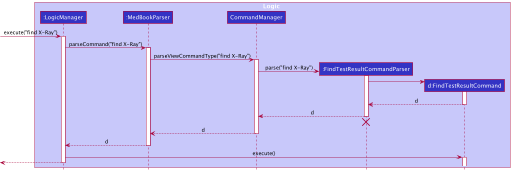

The diagram above was rendered by PlantUML. Its source (embedded in the PNG):
@startuml
!include style.puml

box Logic LOGIC_COLOR_T1
participant ":LogicManager" as LogicManager LOGIC_COLOR
participant ":MedBookParser" as MedBookParser LOGIC_COLOR
participant "CommandManager" as CommandManager LOGIC_COLOR
participant ":FindTestResultCommandParser" as FindTestResultCommandParser LOGIC_COLOR
participant "d:FindTestResultCommand" as FindTestResultCommand LOGIC_COLOR
end box

[-> LogicManager : execute("find X-Ray")
activate LogicManager

LogicManager -> MedBookParser : parseCommand("find X-Ray")
activate MedBookParser

MedBookParser -> CommandManager : parseViewCommandType("find X-Ray")
activate CommandManager

create FindTestResultCommandParser
CommandManager -> FindTestResultCommandParser : parse("find X-Ray")
activate FindTestResultCommandParser

create FindTestResultCommand
FindTestResultCommandParser -> FindTestResultCommand
activate FindTestResultCommand

FindTestResultCommand --> FindTestResultCommandParser : d
deactivate FindTestResultCommand

FindTestResultCommandParser --> CommandManager : d
deactivate FindTestResultCommandParser
FindTestResultCommandParser -[hidden]-> CommandManager
destroy FindTestResultCommandParser

CommandManager --> MedBookParser : d
deactivate CommandManager

MedBookParser --> LogicManager : d
deactivate MedBookParser

LogicManager -> FindTestResultCommand : execute()
activate FindTestResultCommand

[<--LogicManager
deactivate LogicManager
@enduml